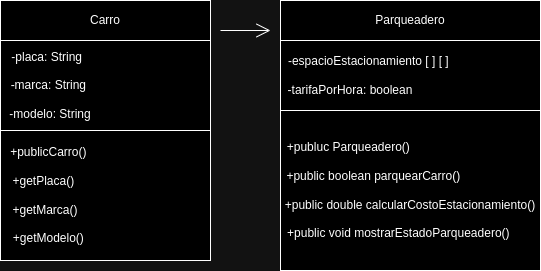

The diagram above was exported from draw.io. Its source (the exported page's mxGraphModel, read from the mxfile embedded in the PNG):
<mxGraphModel dx="1290" dy="582" grid="1" gridSize="10" guides="1" tooltips="1" connect="1" arrows="1" fold="1" page="1" pageScale="1" pageWidth="827" pageHeight="1169" math="0" shadow="0">
  <root>
    <mxCell id="0" />
    <mxCell id="1" parent="0" />
    <mxCell id="dopymQUC-C3HQjn3PI7Q-1" value="Carro" style="rounded=0;whiteSpace=wrap;html=1;" vertex="1" parent="1">
      <mxGeometry x="130" y="180" width="210" height="40" as="geometry" />
    </mxCell>
    <mxCell id="dopymQUC-C3HQjn3PI7Q-2" value="-placa: String&amp;nbsp; &amp;nbsp; &amp;nbsp; &amp;nbsp; &amp;nbsp; &amp;nbsp; &amp;nbsp; &amp;nbsp; &amp;nbsp; &amp;nbsp; &amp;nbsp; &amp;nbsp; &amp;nbsp; &amp;nbsp; &amp;nbsp; &amp;nbsp; &amp;nbsp; &amp;nbsp;&lt;br&gt;&lt;br&gt;-marca: String&amp;nbsp; &amp;nbsp; &amp;nbsp; &amp;nbsp; &amp;nbsp; &amp;nbsp; &amp;nbsp; &amp;nbsp; &amp;nbsp; &amp;nbsp; &amp;nbsp; &amp;nbsp; &amp;nbsp; &amp;nbsp; &amp;nbsp; &amp;nbsp; &amp;nbsp;&amp;nbsp;&lt;br&gt;&lt;br&gt;-modelo: String&amp;nbsp; &amp;nbsp; &amp;nbsp; &amp;nbsp; &amp;nbsp; &amp;nbsp; &amp;nbsp; &amp;nbsp; &amp;nbsp; &amp;nbsp; &amp;nbsp; &amp;nbsp; &amp;nbsp; &amp;nbsp; &amp;nbsp; &amp;nbsp; &amp;nbsp;" style="rounded=0;whiteSpace=wrap;html=1;" vertex="1" parent="1">
      <mxGeometry x="130" y="220" width="210" height="90" as="geometry" />
    </mxCell>
    <mxCell id="dopymQUC-C3HQjn3PI7Q-3" value="+publicCarro()&amp;nbsp; &amp;nbsp; &amp;nbsp; &amp;nbsp; &amp;nbsp; &amp;nbsp; &amp;nbsp; &amp;nbsp; &amp;nbsp; &amp;nbsp; &amp;nbsp; &amp;nbsp; &amp;nbsp; &amp;nbsp; &amp;nbsp; &amp;nbsp; &amp;nbsp;&amp;nbsp;&lt;br&gt;&lt;br&gt;+getPlaca()&amp;nbsp; &amp;nbsp; &amp;nbsp; &amp;nbsp; &amp;nbsp; &amp;nbsp; &amp;nbsp; &amp;nbsp; &amp;nbsp; &amp;nbsp; &amp;nbsp; &amp;nbsp; &amp;nbsp; &amp;nbsp; &amp;nbsp; &amp;nbsp; &amp;nbsp; &amp;nbsp; &amp;nbsp;&lt;br&gt;&lt;br&gt;+getMarca()&amp;nbsp; &amp;nbsp; &amp;nbsp; &amp;nbsp; &amp;nbsp; &amp;nbsp; &amp;nbsp; &amp;nbsp; &amp;nbsp; &amp;nbsp; &amp;nbsp; &amp;nbsp; &amp;nbsp; &amp;nbsp; &amp;nbsp; &amp;nbsp; &amp;nbsp; &amp;nbsp;&amp;nbsp;&lt;br&gt;&lt;br&gt;+getModelo()&amp;nbsp; &amp;nbsp; &amp;nbsp; &amp;nbsp; &amp;nbsp; &amp;nbsp; &amp;nbsp; &amp;nbsp; &amp;nbsp; &amp;nbsp; &amp;nbsp; &amp;nbsp; &amp;nbsp; &amp;nbsp; &amp;nbsp; &amp;nbsp; &amp;nbsp;&amp;nbsp;" style="rounded=0;whiteSpace=wrap;html=1;" vertex="1" parent="1">
      <mxGeometry x="130" y="310" width="210" height="130" as="geometry" />
    </mxCell>
    <mxCell id="dopymQUC-C3HQjn3PI7Q-4" value="Parqueadero" style="rounded=0;whiteSpace=wrap;html=1;" vertex="1" parent="1">
      <mxGeometry x="410" y="180" width="260" height="40" as="geometry" />
    </mxCell>
    <mxCell id="dopymQUC-C3HQjn3PI7Q-5" value="-espacioEstacionamiento [ ] [ ]&amp;nbsp; &amp;nbsp; &amp;nbsp; &amp;nbsp; &amp;nbsp; &amp;nbsp; &amp;nbsp; &amp;nbsp; &amp;nbsp; &amp;nbsp; &amp;nbsp; &amp;nbsp; &amp;nbsp;&lt;br&gt;&lt;br&gt;-tarifaPorHora: boolean&amp;nbsp; &amp;nbsp; &amp;nbsp; &amp;nbsp; &amp;nbsp; &amp;nbsp; &amp;nbsp; &amp;nbsp; &amp;nbsp; &amp;nbsp; &amp;nbsp; &amp;nbsp; &amp;nbsp; &amp;nbsp; &amp;nbsp; &amp;nbsp; &amp;nbsp; &amp;nbsp;&amp;nbsp;" style="rounded=0;whiteSpace=wrap;html=1;" vertex="1" parent="1">
      <mxGeometry x="410" y="220" width="260" height="70" as="geometry" />
    </mxCell>
    <mxCell id="dopymQUC-C3HQjn3PI7Q-6" value="+publuc Parqueadero()&amp;nbsp; &amp;nbsp; &amp;nbsp; &amp;nbsp; &amp;nbsp; &amp;nbsp; &amp;nbsp; &amp;nbsp; &amp;nbsp; &amp;nbsp; &amp;nbsp; &amp;nbsp; &amp;nbsp; &amp;nbsp; &amp;nbsp; &amp;nbsp; &amp;nbsp; &amp;nbsp; &amp;nbsp;&lt;br&gt;&lt;br&gt;+public boolean parquearCarro()&amp;nbsp; &amp;nbsp; &amp;nbsp; &amp;nbsp; &amp;nbsp; &amp;nbsp; &amp;nbsp; &amp;nbsp; &amp;nbsp; &amp;nbsp; &amp;nbsp;&amp;nbsp;&lt;br&gt;&lt;br&gt;+public double calcularCostoEstacionamiento()&lt;br&gt;&lt;br&gt;+public void mostrarEstadoParqueadero()&amp;nbsp; &amp;nbsp; &amp;nbsp; &amp;nbsp;&lt;br&gt;" style="rounded=0;whiteSpace=wrap;html=1;" vertex="1" parent="1">
      <mxGeometry x="410" y="290" width="260" height="160" as="geometry" />
    </mxCell>
    <mxCell id="dopymQUC-C3HQjn3PI7Q-7" value="" style="endArrow=open;endFill=1;endSize=12;html=1;rounded=0;" edge="1" parent="1">
      <mxGeometry width="160" relative="1" as="geometry">
        <mxPoint x="350" y="210" as="sourcePoint" />
        <mxPoint x="400" y="210" as="targetPoint" />
      </mxGeometry>
    </mxCell>
  </root>
</mxGraphModel>